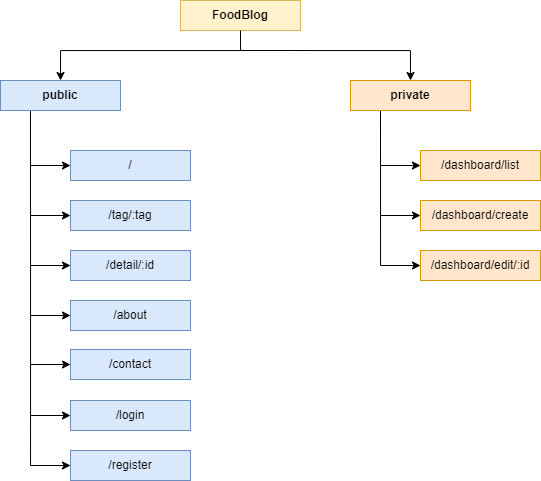

The diagram above was exported from draw.io. Its source (the exported page's mxGraphModel, read from the mxfile embedded in the PNG):
<mxGraphModel dx="1673" dy="939" grid="1" gridSize="10" guides="1" tooltips="1" connect="1" arrows="1" fold="1" page="1" pageScale="1" pageWidth="1169" pageHeight="827" math="0" shadow="0">
  <root>
    <mxCell id="0" />
    <mxCell id="1" parent="0" />
    <mxCell id="APzPwC2FzTToCxw_zEte-1" value="FoodBlog" style="rounded=0;whiteSpace=wrap;html=1;fontStyle=1;fillColor=#fff2cc;strokeColor=#d6b656;" vertex="1" parent="1">
      <mxGeometry x="510" y="30" width="120" height="30" as="geometry" />
    </mxCell>
    <mxCell id="APzPwC2FzTToCxw_zEte-20" style="edgeStyle=orthogonalEdgeStyle;rounded=0;orthogonalLoop=1;jettySize=auto;html=1;exitX=0.25;exitY=1;exitDx=0;exitDy=0;entryX=0;entryY=0.5;entryDx=0;entryDy=0;" edge="1" parent="1" source="APzPwC2FzTToCxw_zEte-2" target="APzPwC2FzTToCxw_zEte-14">
      <mxGeometry relative="1" as="geometry" />
    </mxCell>
    <mxCell id="APzPwC2FzTToCxw_zEte-2" value="public" style="rounded=0;whiteSpace=wrap;html=1;fillColor=#dae8fc;strokeColor=#6c8ebf;fontStyle=1" vertex="1" parent="1">
      <mxGeometry x="330" y="110" width="120" height="30" as="geometry" />
    </mxCell>
    <mxCell id="APzPwC2FzTToCxw_zEte-29" style="edgeStyle=orthogonalEdgeStyle;rounded=0;orthogonalLoop=1;jettySize=auto;html=1;exitX=0.25;exitY=1;exitDx=0;exitDy=0;entryX=0;entryY=0.5;entryDx=0;entryDy=0;" edge="1" parent="1" source="APzPwC2FzTToCxw_zEte-9" target="APzPwC2FzTToCxw_zEte-19">
      <mxGeometry relative="1" as="geometry" />
    </mxCell>
    <mxCell id="APzPwC2FzTToCxw_zEte-9" value="private" style="rounded=0;whiteSpace=wrap;html=1;fillColor=#ffe6cc;strokeColor=#d79b00;fontStyle=1" vertex="1" parent="1">
      <mxGeometry x="680" y="110" width="120" height="30" as="geometry" />
    </mxCell>
    <mxCell id="APzPwC2FzTToCxw_zEte-10" value="/" style="rounded=0;whiteSpace=wrap;html=1;fillColor=#dae8fc;strokeColor=#6c8ebf;" vertex="1" parent="1">
      <mxGeometry x="400" y="180" width="120" height="30" as="geometry" />
    </mxCell>
    <mxCell id="APzPwC2FzTToCxw_zEte-11" value="/about" style="rounded=0;whiteSpace=wrap;html=1;fillColor=#dae8fc;strokeColor=#6c8ebf;" vertex="1" parent="1">
      <mxGeometry x="400" y="330" width="120" height="30" as="geometry" />
    </mxCell>
    <mxCell id="APzPwC2FzTToCxw_zEte-12" value="/contact" style="rounded=0;whiteSpace=wrap;html=1;fillColor=#dae8fc;strokeColor=#6c8ebf;" vertex="1" parent="1">
      <mxGeometry x="400" y="379" width="120" height="30" as="geometry" />
    </mxCell>
    <mxCell id="APzPwC2FzTToCxw_zEte-13" value="/login" style="rounded=0;whiteSpace=wrap;html=1;fillColor=#dae8fc;strokeColor=#6c8ebf;" vertex="1" parent="1">
      <mxGeometry x="400" y="430" width="120" height="30" as="geometry" />
    </mxCell>
    <mxCell id="APzPwC2FzTToCxw_zEte-14" value="/register" style="rounded=0;whiteSpace=wrap;html=1;fillColor=#dae8fc;strokeColor=#6c8ebf;" vertex="1" parent="1">
      <mxGeometry x="400" y="480" width="120" height="30" as="geometry" />
    </mxCell>
    <mxCell id="APzPwC2FzTToCxw_zEte-15" value="/tag/:tag" style="rounded=0;whiteSpace=wrap;html=1;fillColor=#dae8fc;strokeColor=#6c8ebf;" vertex="1" parent="1">
      <mxGeometry x="400" y="230" width="120" height="30" as="geometry" />
    </mxCell>
    <mxCell id="APzPwC2FzTToCxw_zEte-16" value="/detail/:id" style="rounded=0;whiteSpace=wrap;html=1;fillColor=#dae8fc;strokeColor=#6c8ebf;" vertex="1" parent="1">
      <mxGeometry x="400" y="280" width="120" height="30" as="geometry" />
    </mxCell>
    <mxCell id="APzPwC2FzTToCxw_zEte-17" value="/dashboard/list" style="rounded=0;whiteSpace=wrap;html=1;fillColor=#ffe6cc;strokeColor=#d79b00;" vertex="1" parent="1">
      <mxGeometry x="750" y="180" width="120" height="30" as="geometry" />
    </mxCell>
    <mxCell id="APzPwC2FzTToCxw_zEte-18" value="/dashboard/create" style="rounded=0;whiteSpace=wrap;html=1;fillColor=#ffe6cc;strokeColor=#d79b00;" vertex="1" parent="1">
      <mxGeometry x="750" y="230" width="120" height="30" as="geometry" />
    </mxCell>
    <mxCell id="APzPwC2FzTToCxw_zEte-19" value="/dashboard/edit/:id" style="rounded=0;whiteSpace=wrap;html=1;fillColor=#ffe6cc;strokeColor=#d79b00;" vertex="1" parent="1">
      <mxGeometry x="750" y="280" width="120" height="30" as="geometry" />
    </mxCell>
    <mxCell id="APzPwC2FzTToCxw_zEte-23" value="" style="endArrow=classic;html=1;rounded=0;entryX=0;entryY=0.5;entryDx=0;entryDy=0;" edge="1" parent="1" target="APzPwC2FzTToCxw_zEte-10">
      <mxGeometry width="50" height="50" relative="1" as="geometry">
        <mxPoint x="360" y="195" as="sourcePoint" />
        <mxPoint x="640" y="310" as="targetPoint" />
      </mxGeometry>
    </mxCell>
    <mxCell id="APzPwC2FzTToCxw_zEte-24" value="" style="endArrow=classic;html=1;rounded=0;entryX=0;entryY=0.5;entryDx=0;entryDy=0;" edge="1" parent="1" target="APzPwC2FzTToCxw_zEte-15">
      <mxGeometry width="50" height="50" relative="1" as="geometry">
        <mxPoint x="360" y="245" as="sourcePoint" />
        <mxPoint x="680" y="330" as="targetPoint" />
      </mxGeometry>
    </mxCell>
    <mxCell id="APzPwC2FzTToCxw_zEte-25" value="" style="endArrow=classic;html=1;rounded=0;entryX=0;entryY=0.5;entryDx=0;entryDy=0;" edge="1" parent="1" target="APzPwC2FzTToCxw_zEte-16">
      <mxGeometry width="50" height="50" relative="1" as="geometry">
        <mxPoint x="360" y="295" as="sourcePoint" />
        <mxPoint x="520" y="280" as="targetPoint" />
      </mxGeometry>
    </mxCell>
    <mxCell id="APzPwC2FzTToCxw_zEte-26" value="" style="endArrow=classic;html=1;rounded=0;entryX=0;entryY=0.5;entryDx=0;entryDy=0;" edge="1" parent="1" target="APzPwC2FzTToCxw_zEte-11">
      <mxGeometry width="50" height="50" relative="1" as="geometry">
        <mxPoint x="360" y="345" as="sourcePoint" />
        <mxPoint x="460" y="340" as="targetPoint" />
      </mxGeometry>
    </mxCell>
    <mxCell id="APzPwC2FzTToCxw_zEte-27" value="" style="endArrow=classic;html=1;rounded=0;entryX=0;entryY=0.5;entryDx=0;entryDy=0;" edge="1" parent="1" target="APzPwC2FzTToCxw_zEte-12">
      <mxGeometry width="50" height="50" relative="1" as="geometry">
        <mxPoint x="360" y="394" as="sourcePoint" />
        <mxPoint x="460" y="410" as="targetPoint" />
      </mxGeometry>
    </mxCell>
    <mxCell id="APzPwC2FzTToCxw_zEte-28" value="" style="endArrow=classic;html=1;rounded=0;entryX=0;entryY=0.5;entryDx=0;entryDy=0;" edge="1" parent="1" target="APzPwC2FzTToCxw_zEte-13">
      <mxGeometry width="50" height="50" relative="1" as="geometry">
        <mxPoint x="360" y="445" as="sourcePoint" />
        <mxPoint x="460" y="440" as="targetPoint" />
      </mxGeometry>
    </mxCell>
    <mxCell id="APzPwC2FzTToCxw_zEte-30" value="" style="endArrow=classic;html=1;rounded=0;entryX=0;entryY=0.5;entryDx=0;entryDy=0;" edge="1" parent="1" target="APzPwC2FzTToCxw_zEte-17">
      <mxGeometry width="50" height="50" relative="1" as="geometry">
        <mxPoint x="710" y="195" as="sourcePoint" />
        <mxPoint x="730" y="240" as="targetPoint" />
      </mxGeometry>
    </mxCell>
    <mxCell id="APzPwC2FzTToCxw_zEte-31" value="" style="endArrow=classic;html=1;rounded=0;entryX=0;entryY=0.5;entryDx=0;entryDy=0;" edge="1" parent="1" target="APzPwC2FzTToCxw_zEte-18">
      <mxGeometry width="50" height="50" relative="1" as="geometry">
        <mxPoint x="710" y="245" as="sourcePoint" />
        <mxPoint x="740" y="210" as="targetPoint" />
      </mxGeometry>
    </mxCell>
    <mxCell id="APzPwC2FzTToCxw_zEte-32" value="" style="endArrow=classic;html=1;rounded=0;exitX=0.5;exitY=1;exitDx=0;exitDy=0;entryX=0.5;entryY=0;entryDx=0;entryDy=0;edgeStyle=orthogonalEdgeStyle;" edge="1" parent="1" source="APzPwC2FzTToCxw_zEte-1" target="APzPwC2FzTToCxw_zEte-2">
      <mxGeometry width="50" height="50" relative="1" as="geometry">
        <mxPoint x="700" y="310" as="sourcePoint" />
        <mxPoint x="750" y="260" as="targetPoint" />
        <Array as="points">
          <mxPoint x="570" y="80" />
          <mxPoint x="390" y="80" />
        </Array>
      </mxGeometry>
    </mxCell>
    <mxCell id="APzPwC2FzTToCxw_zEte-34" value="" style="endArrow=classic;html=1;rounded=0;entryX=0.5;entryY=0;entryDx=0;entryDy=0;edgeStyle=orthogonalEdgeStyle;" edge="1" parent="1" target="APzPwC2FzTToCxw_zEte-9">
      <mxGeometry width="50" height="50" relative="1" as="geometry">
        <mxPoint x="570" y="80" as="sourcePoint" />
        <mxPoint x="700" y="220" as="targetPoint" />
        <Array as="points">
          <mxPoint x="740" y="80" />
        </Array>
      </mxGeometry>
    </mxCell>
  </root>
</mxGraphModel>